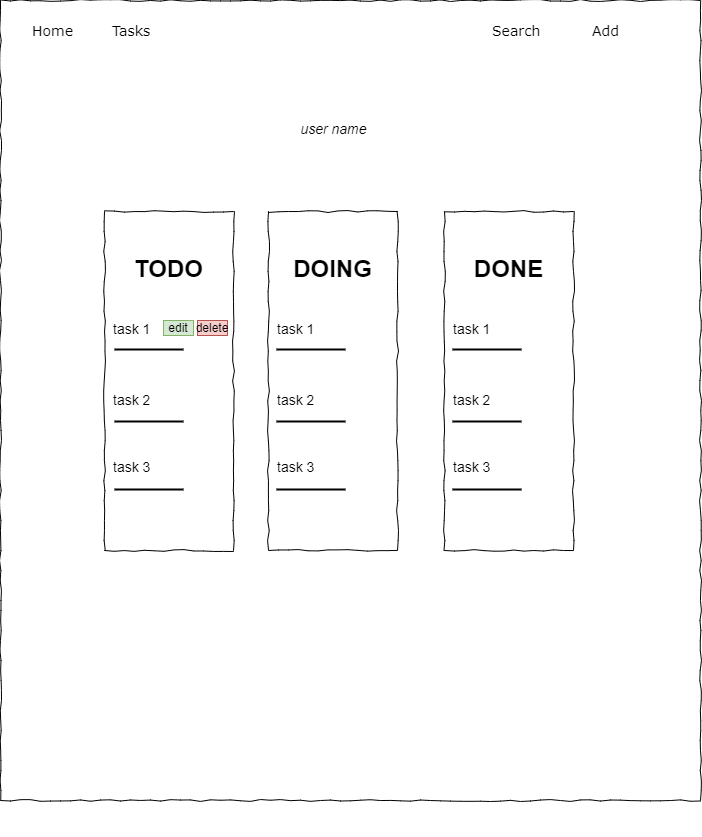

The diagram above was exported from draw.io. Its source (the exported page's mxGraphModel, read from the mxfile embedded in the PNG):
<mxGraphModel dx="875" dy="518" grid="0" gridSize="10" guides="1" tooltips="1" connect="1" arrows="1" fold="1" page="1" pageScale="1" pageWidth="1100" pageHeight="850" background="none" math="0" shadow="0">
  <root>
    <mxCell id="0" />
    <mxCell id="1" parent="0" />
    <mxCell id="677b7b8949515195-1" value="" style="whiteSpace=wrap;html=1;rounded=0;shadow=0;labelBackgroundColor=none;strokeColor=#000000;strokeWidth=1;fillColor=none;fontFamily=Verdana;fontSize=12;fontColor=#000000;align=center;comic=1;" parent="1" vertex="1">
      <mxGeometry x="20" y="20" width="700" height="800" as="geometry" />
    </mxCell>
    <mxCell id="677b7b8949515195-4" value="Home" style="text;html=1;points=[];align=left;verticalAlign=top;spacingTop=-4;fontSize=14;fontFamily=Verdana" parent="1" vertex="1">
      <mxGeometry x="50" y="40" width="60" height="20" as="geometry" />
    </mxCell>
    <mxCell id="677b7b8949515195-5" value="Tasks" style="text;html=1;points=[];align=left;verticalAlign=top;spacingTop=-4;fontSize=14;fontFamily=Verdana" parent="1" vertex="1">
      <mxGeometry x="130" y="40" width="60" height="20" as="geometry" />
    </mxCell>
    <mxCell id="677b7b8949515195-6" value="Search" style="text;html=1;points=[];align=left;verticalAlign=top;spacingTop=-4;fontSize=14;fontFamily=Verdana" parent="1" vertex="1">
      <mxGeometry x="510" y="40" width="60" height="20" as="geometry" />
    </mxCell>
    <mxCell id="677b7b8949515195-7" value="Add" style="text;html=1;points=[];align=left;verticalAlign=top;spacingTop=-4;fontSize=14;fontFamily=Verdana" parent="1" vertex="1">
      <mxGeometry x="610" y="40" width="60" height="20" as="geometry" />
    </mxCell>
    <mxCell id="677b7b8949515195-15" value="&lt;div style=&quot;&quot;&gt;&lt;div style=&quot;margin: 0px; padding: 0px; font-family: Arial, sans-serif; background-color: rgba(255, 255, 255, 0);&quot; class=&quot;welcome-wrap-h1&quot;&gt;&lt;h1 style=&quot;margin: 0px; padding: 0px; background-color: rgba(255, 255, 255, 0);&quot; class=&quot;welcome-h1&quot;&gt;&lt;br&gt;&lt;/h1&gt;&lt;h1 style=&quot;margin: 0px; padding: 0px; background-color: rgba(255, 255, 255, 0);&quot; class=&quot;welcome-h1&quot;&gt;TODO&lt;/h1&gt;&lt;h1 style=&quot;margin: 0px; padding: 0px; background-color: rgba(255, 255, 255, 0);&quot; class=&quot;welcome-h1&quot;&gt;&lt;br&gt;&lt;/h1&gt;&lt;h1 style=&quot;text-align: left; margin: 0px; padding: 0px; background-color: rgba(255, 255, 255, 0);&quot; class=&quot;welcome-h1&quot;&gt;&lt;span style=&quot;font-weight: normal;&quot;&gt;&lt;font style=&quot;font-size: 14px;&quot;&gt;task 1&lt;/font&gt;&lt;/span&gt;&lt;/h1&gt;&lt;div&gt;&lt;span style=&quot;font-weight: normal;&quot;&gt;&lt;font style=&quot;font-size: 14px;&quot;&gt;&lt;br&gt;&lt;/font&gt;&lt;/span&gt;&lt;/div&gt;&lt;div&gt;&lt;span style=&quot;font-weight: normal;&quot;&gt;&lt;font style=&quot;font-size: 14px;&quot;&gt;&lt;br&gt;&lt;/font&gt;&lt;/span&gt;&lt;/div&gt;&lt;div&gt;&lt;span style=&quot;font-weight: normal;&quot;&gt;&lt;font style=&quot;font-size: 14px;&quot;&gt;&lt;br&gt;&lt;/font&gt;&lt;/span&gt;&lt;/div&gt;&lt;div style=&quot;text-align: left;&quot;&gt;&lt;span style=&quot;font-weight: normal;&quot;&gt;&lt;font style=&quot;font-size: 14px;&quot;&gt;task 2&amp;nbsp; &amp;nbsp;&lt;/font&gt;&lt;/span&gt;&lt;span style=&quot;color: rgba(0, 0, 0, 0); font-family: monospace; font-size: 0px; text-wrap: nowrap; background-color: rgba(255, 255, 255, 0);&quot;&gt;%3CmxGraphModel%3E%3Croot%3E%3CmxCell%20id%3D%220%22%2F%3E%3CmxCell%20id%3D%221%22%20parent%3D%220%22%2F%3E%3CmxCell%20id%3D%222%22%20value%3D%22edit%22%20style%3D%22text%3Bhtml%3D1%3Balign%3Dcenter%3BverticalAlign%3Dmiddle%3BwhiteSpace%3Dwrap%3Brounded%3D0%3B%22%20vertex%3D%221%22%20parent%3D%221%22%3E%3CmxGeometry%20x%3D%22183%22%20y%3D%22340%22%20width%3D%2230%22%20height%3D%2215%22%20as%3D%22geometry%22%2F%3E%3C%2FmxCell%3E%3C%2Froot%3E%3C%2FmxGraphModel%3E&lt;/span&gt;&lt;/div&gt;&lt;div style=&quot;text-align: left;&quot;&gt;&lt;span style=&quot;font-weight: normal;&quot;&gt;&lt;font style=&quot;font-size: 14px;&quot;&gt;&lt;br&gt;&lt;/font&gt;&lt;/span&gt;&lt;/div&gt;&lt;div style=&quot;text-align: left;&quot;&gt;&lt;span style=&quot;font-weight: normal;&quot;&gt;&lt;font style=&quot;font-size: 14px;&quot;&gt;&lt;br&gt;&lt;/font&gt;&lt;/span&gt;&lt;/div&gt;&lt;div style=&quot;text-align: left;&quot;&gt;&lt;span style=&quot;font-weight: normal;&quot;&gt;&lt;font style=&quot;font-size: 14px;&quot;&gt;&lt;br&gt;&lt;/font&gt;&lt;/span&gt;&lt;/div&gt;&lt;div style=&quot;text-align: left;&quot;&gt;&lt;span style=&quot;font-weight: normal;&quot;&gt;&lt;font style=&quot;font-size: 14px;&quot;&gt;task 3&lt;/font&gt;&lt;/span&gt;&lt;/div&gt;&lt;h1 style=&quot;margin: 0px; padding: 0px; background-color: rgba(255, 255, 255, 0);&quot; class=&quot;welcome-h1&quot;&gt;&amp;nbsp; &amp;nbsp; &amp;nbsp; &amp;nbsp; &amp;nbsp; &amp;nbsp; &amp;nbsp; &amp;nbsp; &amp;nbsp; &amp;nbsp; &amp;nbsp; &amp;nbsp; &amp;nbsp; &amp;nbsp; &amp;nbsp; &amp;nbsp;&amp;nbsp;&lt;/h1&gt;&lt;div&gt;&lt;br&gt;&lt;/div&gt;&lt;div&gt;&lt;br&gt;&lt;/div&gt;&lt;div&gt;&lt;br&gt;&lt;/div&gt;&lt;div&gt;&lt;b&gt;&lt;br&gt;&lt;/b&gt;&lt;/div&gt;&lt;div&gt;&lt;br&gt;&lt;/div&gt;&lt;div&gt;&lt;br&gt;&lt;/div&gt;&lt;div&gt;&lt;br&gt;&lt;/div&gt;&lt;div&gt;&lt;b style=&quot;background-color: rgba(255, 255, 255, 0);&quot;&gt;&amp;nbsp; &amp;nbsp; &amp;nbsp; &amp;nbsp; &amp;nbsp; &amp;nbsp; &amp;nbsp; &amp;nbsp; &amp;nbsp; &amp;nbsp; &amp;nbsp; &amp;nbsp; &amp;nbsp; &amp;nbsp; &amp;nbsp; &amp;nbsp; &amp;nbsp; &amp;nbsp; &amp;nbsp; &amp;nbsp;&lt;/b&gt;&lt;/div&gt;&lt;div&gt;&lt;br&gt;&lt;/div&gt;&lt;div&gt;&lt;br&gt;&lt;/div&gt;&lt;div&gt;&lt;br&gt;&lt;/div&gt;&lt;div&gt;&lt;br&gt;&lt;/div&gt;&lt;div&gt;&lt;b&gt;&amp;nbsp; &amp;nbsp; &amp;nbsp; &amp;nbsp; &amp;nbsp; &amp;nbsp; &amp;nbsp; &amp;nbsp; &amp;nbsp; &amp;nbsp; &amp;nbsp; &amp;nbsp; &amp;nbsp; &amp;nbsp; &amp;nbsp; &amp;nbsp; &amp;nbsp; &amp;nbsp; &amp;nbsp; &amp;nbsp; &amp;nbsp; &amp;nbsp; &amp;nbsp; &amp;nbsp; &amp;nbsp; &amp;nbsp; &amp;nbsp; &amp;nbsp; &amp;nbsp; &amp;nbsp; &amp;nbsp; &amp;nbsp; &amp;nbsp; &amp;nbsp; &amp;nbsp; &amp;nbsp; &amp;nbsp;&amp;nbsp;&lt;/b&gt;&lt;/div&gt;&lt;div&gt;&lt;br&gt;&lt;/div&gt;&lt;div&gt;&lt;br&gt;&lt;/div&gt;&lt;div&gt;&lt;br&gt;&lt;/div&gt;&lt;div&gt;&lt;br&gt;&lt;/div&gt;&lt;div&gt;&lt;br&gt;&lt;/div&gt;&lt;/div&gt;&lt;/div&gt;" style="whiteSpace=wrap;html=1;rounded=0;shadow=0;labelBackgroundColor=none;strokeWidth=1;fillColor=none;fontFamily=Verdana;fontSize=12;align=center;verticalAlign=top;spacing=10;comic=1;" parent="1" vertex="1">
      <mxGeometry x="124" y="231" width="129" height="339" as="geometry" />
    </mxCell>
    <mxCell id="7GoXgP1Y46xrG_j858TZ-17" value="&lt;div style=&quot;&quot;&gt;&lt;div style=&quot;margin: 0px; padding: 0px; font-family: Arial, sans-serif; background-color: rgba(255, 255, 255, 0);&quot; class=&quot;welcome-wrap-h1&quot;&gt;&lt;h1 style=&quot;margin: 0px; padding: 0px; background-color: rgba(255, 255, 255, 0);&quot; class=&quot;welcome-h1&quot;&gt;&lt;br&gt;&lt;/h1&gt;&lt;h1 style=&quot;margin: 0px; padding: 0px; background-color: rgba(255, 255, 255, 0);&quot; class=&quot;welcome-h1&quot;&gt;DOING&lt;/h1&gt;&lt;h1 style=&quot;margin: 0px; padding: 0px; background-color: rgba(255, 255, 255, 0);&quot; class=&quot;welcome-h1&quot;&gt;&lt;br&gt;&lt;/h1&gt;&lt;h1 style=&quot;text-align: left; margin: 0px; padding: 0px; background-color: rgba(255, 255, 255, 0);&quot; class=&quot;welcome-h1&quot;&gt;&lt;span style=&quot;font-weight: normal;&quot;&gt;&lt;font style=&quot;font-size: 14px;&quot;&gt;task 1&lt;/font&gt;&lt;/span&gt;&lt;/h1&gt;&lt;div&gt;&lt;span style=&quot;font-weight: normal;&quot;&gt;&lt;font style=&quot;font-size: 14px;&quot;&gt;&lt;br&gt;&lt;/font&gt;&lt;/span&gt;&lt;/div&gt;&lt;div&gt;&lt;span style=&quot;font-weight: normal;&quot;&gt;&lt;font style=&quot;font-size: 14px;&quot;&gt;&lt;br&gt;&lt;/font&gt;&lt;/span&gt;&lt;/div&gt;&lt;div&gt;&lt;span style=&quot;font-weight: normal;&quot;&gt;&lt;font style=&quot;font-size: 14px;&quot;&gt;&lt;br&gt;&lt;/font&gt;&lt;/span&gt;&lt;/div&gt;&lt;div style=&quot;text-align: left;&quot;&gt;&lt;span style=&quot;font-weight: normal;&quot;&gt;&lt;font style=&quot;font-size: 14px;&quot;&gt;task 2&amp;nbsp; &amp;nbsp;&lt;/font&gt;&lt;/span&gt;&lt;/div&gt;&lt;div style=&quot;text-align: left;&quot;&gt;&lt;span style=&quot;font-weight: normal;&quot;&gt;&lt;font style=&quot;font-size: 14px;&quot;&gt;&lt;br&gt;&lt;/font&gt;&lt;/span&gt;&lt;/div&gt;&lt;div style=&quot;text-align: left;&quot;&gt;&lt;span style=&quot;font-weight: normal;&quot;&gt;&lt;font style=&quot;font-size: 14px;&quot;&gt;&lt;br&gt;&lt;/font&gt;&lt;/span&gt;&lt;/div&gt;&lt;div style=&quot;text-align: left;&quot;&gt;&lt;span style=&quot;font-weight: normal;&quot;&gt;&lt;font style=&quot;font-size: 14px;&quot;&gt;&lt;br&gt;&lt;/font&gt;&lt;/span&gt;&lt;/div&gt;&lt;div style=&quot;text-align: left;&quot;&gt;&lt;span style=&quot;font-weight: normal;&quot;&gt;&lt;font style=&quot;font-size: 14px;&quot;&gt;task 3&lt;/font&gt;&lt;/span&gt;&lt;/div&gt;&lt;h1 style=&quot;margin: 0px; padding: 0px; background-color: rgba(255, 255, 255, 0);&quot; class=&quot;welcome-h1&quot;&gt;&amp;nbsp; &amp;nbsp; &amp;nbsp; &amp;nbsp; &amp;nbsp; &amp;nbsp; &amp;nbsp; &amp;nbsp; &amp;nbsp; &amp;nbsp; &amp;nbsp; &amp;nbsp; &amp;nbsp; &amp;nbsp; &amp;nbsp; &amp;nbsp;&amp;nbsp;&lt;/h1&gt;&lt;div&gt;&lt;br&gt;&lt;/div&gt;&lt;div&gt;&lt;br&gt;&lt;/div&gt;&lt;div&gt;&lt;br&gt;&lt;/div&gt;&lt;div&gt;&lt;b&gt;&lt;br&gt;&lt;/b&gt;&lt;/div&gt;&lt;div&gt;&lt;br&gt;&lt;/div&gt;&lt;div&gt;&lt;br&gt;&lt;/div&gt;&lt;div&gt;&lt;br&gt;&lt;/div&gt;&lt;div&gt;&lt;b style=&quot;background-color: rgba(255, 255, 255, 0);&quot;&gt;&amp;nbsp; &amp;nbsp; &amp;nbsp; &amp;nbsp; &amp;nbsp; &amp;nbsp; &amp;nbsp; &amp;nbsp; &amp;nbsp; &amp;nbsp; &amp;nbsp; &amp;nbsp; &amp;nbsp; &amp;nbsp; &amp;nbsp; &amp;nbsp; &amp;nbsp; &amp;nbsp; &amp;nbsp; &amp;nbsp;&lt;/b&gt;&lt;/div&gt;&lt;div&gt;&lt;br&gt;&lt;/div&gt;&lt;div&gt;&lt;br&gt;&lt;/div&gt;&lt;div&gt;&lt;br&gt;&lt;/div&gt;&lt;div&gt;&lt;br&gt;&lt;/div&gt;&lt;div&gt;&lt;b&gt;&amp;nbsp; &amp;nbsp; &amp;nbsp; &amp;nbsp; &amp;nbsp; &amp;nbsp; &amp;nbsp; &amp;nbsp; &amp;nbsp; &amp;nbsp; &amp;nbsp; &amp;nbsp; &amp;nbsp; &amp;nbsp; &amp;nbsp; &amp;nbsp; &amp;nbsp; &amp;nbsp; &amp;nbsp; &amp;nbsp; &amp;nbsp; &amp;nbsp; &amp;nbsp; &amp;nbsp; &amp;nbsp; &amp;nbsp; &amp;nbsp; &amp;nbsp; &amp;nbsp; &amp;nbsp; &amp;nbsp; &amp;nbsp; &amp;nbsp; &amp;nbsp; &amp;nbsp; &amp;nbsp; &amp;nbsp;&amp;nbsp;&lt;/b&gt;&lt;/div&gt;&lt;div&gt;&lt;br&gt;&lt;/div&gt;&lt;div&gt;&lt;br&gt;&lt;/div&gt;&lt;div&gt;&lt;br&gt;&lt;/div&gt;&lt;div&gt;&lt;br&gt;&lt;/div&gt;&lt;div&gt;&lt;br&gt;&lt;/div&gt;&lt;/div&gt;&lt;/div&gt;" style="whiteSpace=wrap;html=1;rounded=0;shadow=0;labelBackgroundColor=none;strokeWidth=1;fillColor=none;fontFamily=Verdana;fontSize=12;align=center;verticalAlign=top;spacing=10;comic=1;" parent="1" vertex="1">
      <mxGeometry x="288" y="231" width="129" height="339" as="geometry" />
    </mxCell>
    <mxCell id="7GoXgP1Y46xrG_j858TZ-18" value="&lt;div style=&quot;&quot;&gt;&lt;div style=&quot;margin: 0px; padding: 0px; font-family: Arial, sans-serif; background-color: rgba(255, 255, 255, 0);&quot; class=&quot;welcome-wrap-h1&quot;&gt;&lt;h1 style=&quot;margin: 0px; padding: 0px; background-color: rgba(255, 255, 255, 0);&quot; class=&quot;welcome-h1&quot;&gt;&lt;br&gt;&lt;/h1&gt;&lt;h1 style=&quot;margin: 0px; padding: 0px; background-color: rgba(255, 255, 255, 0);&quot; class=&quot;welcome-h1&quot;&gt;DONE&lt;/h1&gt;&lt;h1 style=&quot;margin: 0px; padding: 0px; background-color: rgba(255, 255, 255, 0);&quot; class=&quot;welcome-h1&quot;&gt;&lt;br&gt;&lt;/h1&gt;&lt;h1 style=&quot;text-align: left; margin: 0px; padding: 0px; background-color: rgba(255, 255, 255, 0);&quot; class=&quot;welcome-h1&quot;&gt;&lt;span style=&quot;font-weight: normal;&quot;&gt;&lt;font style=&quot;font-size: 14px;&quot;&gt;task 1&lt;/font&gt;&lt;/span&gt;&lt;/h1&gt;&lt;div&gt;&lt;span style=&quot;font-weight: normal;&quot;&gt;&lt;font style=&quot;font-size: 14px;&quot;&gt;&lt;br&gt;&lt;/font&gt;&lt;/span&gt;&lt;/div&gt;&lt;div&gt;&lt;span style=&quot;font-weight: normal;&quot;&gt;&lt;font style=&quot;font-size: 14px;&quot;&gt;&lt;br&gt;&lt;/font&gt;&lt;/span&gt;&lt;/div&gt;&lt;div&gt;&lt;span style=&quot;font-weight: normal;&quot;&gt;&lt;font style=&quot;font-size: 14px;&quot;&gt;&lt;br&gt;&lt;/font&gt;&lt;/span&gt;&lt;/div&gt;&lt;div style=&quot;text-align: left;&quot;&gt;&lt;span style=&quot;font-weight: normal;&quot;&gt;&lt;font style=&quot;font-size: 14px;&quot;&gt;task 2&amp;nbsp; &amp;nbsp;&lt;/font&gt;&lt;/span&gt;&lt;/div&gt;&lt;div style=&quot;text-align: left;&quot;&gt;&lt;span style=&quot;font-weight: normal;&quot;&gt;&lt;font style=&quot;font-size: 14px;&quot;&gt;&lt;br&gt;&lt;/font&gt;&lt;/span&gt;&lt;/div&gt;&lt;div style=&quot;text-align: left;&quot;&gt;&lt;span style=&quot;font-weight: normal;&quot;&gt;&lt;font style=&quot;font-size: 14px;&quot;&gt;&lt;br&gt;&lt;/font&gt;&lt;/span&gt;&lt;/div&gt;&lt;div style=&quot;text-align: left;&quot;&gt;&lt;span style=&quot;font-weight: normal;&quot;&gt;&lt;font style=&quot;font-size: 14px;&quot;&gt;&lt;br&gt;&lt;/font&gt;&lt;/span&gt;&lt;/div&gt;&lt;div style=&quot;text-align: left;&quot;&gt;&lt;span style=&quot;font-weight: normal;&quot;&gt;&lt;font style=&quot;font-size: 14px;&quot;&gt;task 3&lt;/font&gt;&lt;/span&gt;&lt;/div&gt;&lt;h1 style=&quot;margin: 0px; padding: 0px; background-color: rgba(255, 255, 255, 0);&quot; class=&quot;welcome-h1&quot;&gt;&amp;nbsp; &amp;nbsp; &amp;nbsp; &amp;nbsp; &amp;nbsp; &amp;nbsp; &amp;nbsp; &amp;nbsp; &amp;nbsp; &amp;nbsp; &amp;nbsp; &amp;nbsp; &amp;nbsp; &amp;nbsp; &amp;nbsp; &amp;nbsp;&amp;nbsp;&lt;/h1&gt;&lt;div&gt;&lt;br&gt;&lt;/div&gt;&lt;div&gt;&lt;br&gt;&lt;/div&gt;&lt;div&gt;&lt;br&gt;&lt;/div&gt;&lt;div&gt;&lt;b&gt;&lt;br&gt;&lt;/b&gt;&lt;/div&gt;&lt;div&gt;&lt;br&gt;&lt;/div&gt;&lt;div&gt;&lt;br&gt;&lt;/div&gt;&lt;div&gt;&lt;br&gt;&lt;/div&gt;&lt;div&gt;&lt;b style=&quot;background-color: rgba(255, 255, 255, 0);&quot;&gt;&amp;nbsp; &amp;nbsp; &amp;nbsp; &amp;nbsp; &amp;nbsp; &amp;nbsp; &amp;nbsp; &amp;nbsp; &amp;nbsp; &amp;nbsp; &amp;nbsp; &amp;nbsp; &amp;nbsp; &amp;nbsp; &amp;nbsp; &amp;nbsp; &amp;nbsp; &amp;nbsp; &amp;nbsp; &amp;nbsp;&lt;/b&gt;&lt;/div&gt;&lt;div&gt;&lt;br&gt;&lt;/div&gt;&lt;div&gt;&lt;br&gt;&lt;/div&gt;&lt;div&gt;&lt;br&gt;&lt;/div&gt;&lt;div&gt;&lt;br&gt;&lt;/div&gt;&lt;div&gt;&lt;b&gt;&amp;nbsp; &amp;nbsp; &amp;nbsp; &amp;nbsp; &amp;nbsp; &amp;nbsp; &amp;nbsp; &amp;nbsp; &amp;nbsp; &amp;nbsp; &amp;nbsp; &amp;nbsp; &amp;nbsp; &amp;nbsp; &amp;nbsp; &amp;nbsp; &amp;nbsp; &amp;nbsp; &amp;nbsp; &amp;nbsp; &amp;nbsp; &amp;nbsp; &amp;nbsp; &amp;nbsp; &amp;nbsp; &amp;nbsp; &amp;nbsp; &amp;nbsp; &amp;nbsp; &amp;nbsp; &amp;nbsp; &amp;nbsp; &amp;nbsp; &amp;nbsp; &amp;nbsp; &amp;nbsp; &amp;nbsp;&amp;nbsp;&lt;/b&gt;&lt;/div&gt;&lt;div&gt;&lt;br&gt;&lt;/div&gt;&lt;div&gt;&lt;br&gt;&lt;/div&gt;&lt;div&gt;&lt;br&gt;&lt;/div&gt;&lt;div&gt;&lt;br&gt;&lt;/div&gt;&lt;div&gt;&lt;br&gt;&lt;/div&gt;&lt;/div&gt;&lt;/div&gt;" style="whiteSpace=wrap;html=1;rounded=0;shadow=0;labelBackgroundColor=none;strokeWidth=1;fillColor=none;fontFamily=Verdana;fontSize=12;align=center;verticalAlign=top;spacing=10;comic=1;" parent="1" vertex="1">
      <mxGeometry x="464" y="231" width="129" height="339" as="geometry" />
    </mxCell>
    <mxCell id="7GoXgP1Y46xrG_j858TZ-19" value="" style="line;strokeWidth=2;html=1;" parent="1" vertex="1">
      <mxGeometry x="134" y="364" width="69" height="10" as="geometry" />
    </mxCell>
    <mxCell id="7GoXgP1Y46xrG_j858TZ-20" value="" style="line;strokeWidth=2;html=1;" parent="1" vertex="1">
      <mxGeometry x="134" y="436" width="69" height="10" as="geometry" />
    </mxCell>
    <mxCell id="7GoXgP1Y46xrG_j858TZ-21" value="" style="line;strokeWidth=2;html=1;" parent="1" vertex="1">
      <mxGeometry x="134" y="504" width="69" height="10" as="geometry" />
    </mxCell>
    <mxCell id="7GoXgP1Y46xrG_j858TZ-22" value="" style="line;strokeWidth=2;html=1;" parent="1" vertex="1">
      <mxGeometry x="296" y="364" width="69" height="10" as="geometry" />
    </mxCell>
    <mxCell id="7GoXgP1Y46xrG_j858TZ-23" value="" style="line;strokeWidth=2;html=1;" parent="1" vertex="1">
      <mxGeometry x="296" y="436" width="69" height="10" as="geometry" />
    </mxCell>
    <mxCell id="7GoXgP1Y46xrG_j858TZ-24" value="" style="line;strokeWidth=2;html=1;" parent="1" vertex="1">
      <mxGeometry x="296" y="504" width="69" height="10" as="geometry" />
    </mxCell>
    <mxCell id="7GoXgP1Y46xrG_j858TZ-25" value="" style="line;strokeWidth=2;html=1;" parent="1" vertex="1">
      <mxGeometry x="472" y="364" width="69" height="10" as="geometry" />
    </mxCell>
    <mxCell id="7GoXgP1Y46xrG_j858TZ-26" value="" style="line;strokeWidth=2;html=1;" parent="1" vertex="1">
      <mxGeometry x="472" y="436" width="69" height="10" as="geometry" />
    </mxCell>
    <mxCell id="7GoXgP1Y46xrG_j858TZ-27" value="" style="line;strokeWidth=2;html=1;" parent="1" vertex="1">
      <mxGeometry x="472" y="504" width="69" height="10" as="geometry" />
    </mxCell>
    <mxCell id="7GoXgP1Y46xrG_j858TZ-28" value="&lt;span style=&quot;font-size: 14px; font-weight: 400;&quot;&gt;&lt;i&gt;user name&lt;/i&gt;&lt;/span&gt;" style="text;strokeColor=none;fillColor=none;html=1;fontSize=24;fontStyle=1;verticalAlign=middle;align=center;" parent="1" vertex="1">
      <mxGeometry x="302.5" y="126" width="100" height="40" as="geometry" />
    </mxCell>
    <mxCell id="WG1VvUrm4bebWuBzsChB-1" value="edit" style="text;html=1;align=center;verticalAlign=middle;whiteSpace=wrap;rounded=0;fillColor=#d5e8d4;strokeColor=#82b366;" vertex="1" parent="1">
      <mxGeometry x="183" y="340" width="30" height="15" as="geometry" />
    </mxCell>
    <mxCell id="WG1VvUrm4bebWuBzsChB-2" value="delete" style="text;html=1;align=center;verticalAlign=middle;whiteSpace=wrap;rounded=0;fillColor=#f8cecc;strokeColor=#b85450;" vertex="1" parent="1">
      <mxGeometry x="217" y="340" width="30" height="15" as="geometry" />
    </mxCell>
  </root>
</mxGraphModel>